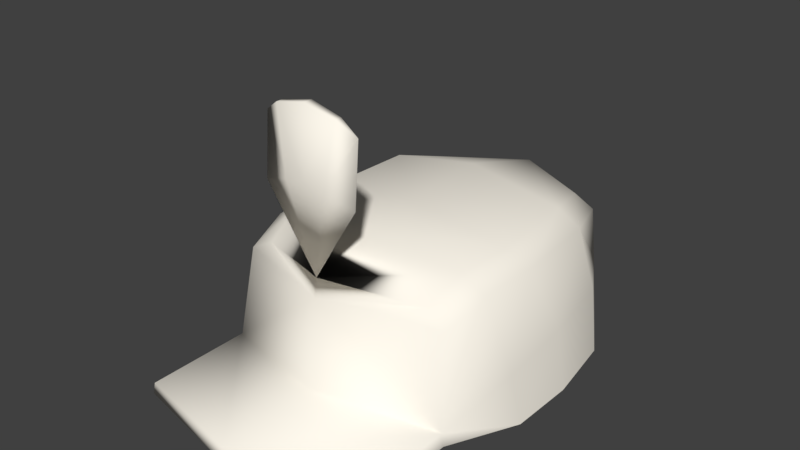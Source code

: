 # Source: Chapeu.blend  (saved by Blender 2.79.0; exported with 4.5.12 LTS)
import bpy
from mathutils import Matrix  # noqa: F401  (used for matrix-valued properties, if any)

bpy.ops.wm.read_factory_settings(use_empty=True)
scene = bpy.context.scene
scene.name = 'Scene'

# ---- collections
col_collection_1 = bpy.data.collections.new('Collection 1'); scene.collection.children.link(col_collection_1)

# ---- materials (node trees are filled in below, after node groups)
mat_male1591_001 = bpy.data.materials.new('male1591.001')
mat_male1591_001.alpha_threshold = 0.0
mat_male1591_001.use_transparent_shadow = False
mat_male1591_001.diffuse_color = (1.0, 0.95, 0.85, 1.0)
mat_male1591_001.specular_color = (0.02745, 0.02745, 0.02745)
mat_male1591_001.roughness = 0.5

# ---- material node trees

# ---- world
world_world = bpy.data.worlds.new('World'); scene.world = world_world
world_world.color = (0.05088, 0.05088, 0.05088)
world_world.use_sun_shadow = False
world_world.sun_shadow_jitter_overblur = 0.0
world_world.cycles.sampling_method = 'MANUAL'

# ---- meshes
me_male1591_002 = bpy.data.meshes.new('male1591.002')
me_male1591_002.from_pydata([(0.694, 16.72, 0.6503), (0.6785, 16.79, 0.6489), (0.5429, 17.47, 0.3449), (0.5728, 17.48, 0.02465), (0.5379, 17.49, -0.5037), (0.5018, 17.37, 0.5587), (0.3929, 17.38, -0.9149), (0.7975, 16.61, 0.1503), (0.8043, 16.61, -0.2366), (0.7359, 16.61, -0.6641), (0.5019, 16.61, -1.017), (0.496, 16.97, -1.006), (0.7799, 16.94, 0.2265), (0.7084, 17.01, -0.6355), (0.7826, 17.0, -0.1866), (0.6785, 16.79, 1.247), (0.694, 16.72, 1.248), (0.6588, 17.4, -0.5274), (0.5015, 17.31, -0.9331), (0.6722, 17.39, 0.327), (0.6345, 17.3, 0.5693), (0.6991, 17.4, -0.009973), (0.2764, 17.87, 0.7718), (0.1178, 17.93, 0.8054), (0.2764, 18.21, 0.7451), (0.1763, 18.28, 0.783), (0.1178, 17.93, 0.746), (0.1763, 18.28, 0.7413), (0.0, 16.61, -1.142), (0.0, 17.54, 0.4046), (0.0, 17.58, 0.0582), (0.0, 17.43, -1.04), (0.0, 16.76, 0.8503), (-0.694, 16.72, 0.6503), (-0.6785, 16.79, 0.6489), (0.0, 17.43, 0.7524), (-0.5429, 17.47, 0.3449), (-0.5728, 17.48, 0.02465), (-0.5379, 17.49, -0.5037), (-0.5018, 17.37, 0.5587), (-0.3929, 17.38, -0.9149), (-0.7975, 16.61, 0.1503), (-0.8043, 16.61, -0.2366), (-0.7359, 16.61, -0.6641), (-0.5019, 16.61, -1.017), (0.0, 17.0, -1.123), (-0.496, 16.97, -1.006), (-0.7799, 16.94, 0.2265), (-0.7084, 17.01, -0.6355), (-0.7826, 17.0, -0.1866), (0.0, 16.83, 0.8325), (0.0, 17.6, -0.4763), (-0.6785, 16.79, 1.247), (-0.694, 16.72, 1.248), (0.0, 16.83, 1.403), (0.0, 16.76, 1.421), (-0.6588, 17.4, -0.5274), (-0.5015, 17.31, -0.9331), (0.0, 17.32, 0.7675), (-0.6722, 17.39, 0.327), (-0.6345, 17.3, 0.5693), (-0.6991, 17.4, -0.009973), (0.0, 17.33, -1.062), (-0.2764, 17.87, 0.7718), (0.0, 17.94, 0.813), (-0.1178, 17.93, 0.8054), (-0.2764, 18.21, 0.7451), (0.0, 18.32, 0.7906), (-0.1763, 18.28, 0.783), (-0.1178, 17.93, 0.746), (-0.1763, 18.28, 0.7413), (0.0, 18.32, 0.7377), (0.0, 17.94, 0.7409)], [(64, 72)], [(1, 20, 58, 50), (14, 12, 7, 8), (13, 14, 8, 9), (11, 13, 9, 10), (11, 18, 17, 13), (4, 3, 21, 17), (2, 19, 21, 3), (35, 5, 2, 29), (32, 0, 16, 55), (7, 12, 1, 0), (2, 5, 20, 19), (45, 11, 10, 28), (31, 6, 18, 62), (3, 30, 29, 2), (4, 51, 30, 3), (31, 51, 4, 6), (55, 16, 15, 54), (0, 1, 15, 16), (1, 50, 54, 15), (21, 19, 12, 14), (19, 20, 1, 12), (58, 20, 5, 35), (17, 18, 6, 4), (17, 21, 14, 13), (62, 18, 11, 45), (22, 23, 35), (35, 23, 64), (23, 22, 24, 25), (64, 23, 25, 67), (24, 27, 25), (26, 27, 24, 22), (22, 35, 26), (67, 25, 27, 71), (27, 26, 72, 71), (26, 35, 72), (34, 50, 58, 60), (49, 42, 41, 47), (48, 43, 42, 49), (46, 44, 43, 48), (46, 48, 56, 57), (38, 56, 61, 37), (36, 37, 61, 59), (35, 29, 36, 39), (32, 55, 53, 33), (41, 33, 34, 47), (36, 59, 60, 39), (45, 28, 44, 46), (31, 62, 57, 40), (37, 36, 29, 30), (38, 37, 30, 51), (31, 40, 38, 51), (55, 54, 52, 53), (33, 53, 52, 34), (34, 52, 54, 50), (61, 49, 47, 59), (59, 47, 34, 60), (58, 35, 39, 60), (56, 38, 40, 57), (56, 48, 49, 61), (62, 45, 46, 57), (63, 35, 65), (35, 64, 65), (65, 68, 66, 63), (64, 67, 68, 65), (66, 68, 70), (69, 63, 66, 70), (63, 69, 35), (67, 71, 70, 68), (70, 71, 72, 69), (69, 72, 35)])
me_male1591_002.polygons.foreach_set('use_smooth', [True] * 70)
_uv = me_male1591_002.uv_layers.new(name='male1591_UV')
_uv.uv.foreach_set('vector', [0.1799, 0.9931, 0.2064, 0.9064, 0.3186, 0.903, 0.3186, 0.9999, 0.09556, 0.2199, 0.07594, 0.2958, 0.0001191, 0.2847, 0.01202, 0.1819, 0.1344, 0.1441, 0.09556, 0.2199, 0.01202, 0.1819, 0.06805, 0.07945, 0.1876, 0.09017, 0.1344, 0.1441, 0.06805, 0.07945, 0.1601, 0.01669, 0.0001191, 0.7021, 0.06027, 0.7078, 0.09573, 0.7672, 0.02483, 0.7816, 0.1166, 0.7542, 0.1684, 0.8226, 0.1458, 0.8344, 0.09573, 0.7672, 0.2035, 0.8606, 0.1834, 0.8736, 0.1458, 0.8344, 0.1684, 0.8226, 0.3186, 0.8836, 0.2252, 0.8917, 0.2035, 0.8606, 0.2892, 0.8209, 0.1426, 0.6096, 0.06835, 0.3904, 0.1413, 0.445, 0.1804, 0.4611, 0.0001191, 0.2847, 0.07594, 0.2958, 0.08185, 0.3818, 0.06835, 0.3904, 0.2035, 0.8606, 0.2252, 0.8917, 0.2064, 0.9064, 0.1834, 0.8736, 0.2755, 0.09274, 0.1876, 0.09017, 0.1601, 0.01669, 0.2988, 0.0001191, 0.09624, 0.6249, 0.07709, 0.6949, 0.06027, 0.7078, 0.07865, 0.6208, 0.1684, 0.8226, 0.2533, 0.7654, 0.2892, 0.8209, 0.2035, 0.8606, 0.1166, 0.7542, 0.1877, 0.6886, 0.2533, 0.7654, 0.1684, 0.8226, 0.09624, 0.6249, 0.1877, 0.6886, 0.1166, 0.7542, 0.07709, 0.6949, 0.1804, 0.4611, 0.1413, 0.445, 0.1443, 0.4409, 0.1817, 0.4559, 0.06835, 0.3904, 0.08185, 0.3818, 0.1443, 0.4409, 0.1413, 0.445, 0.08185, 0.3818, 0.1942, 0.4068, 0.1817, 0.4559, 0.1443, 0.4409, 0.1458, 0.8344, 0.1834, 0.8736, 0.1179, 0.9256, 0.06841, 0.8599, 0.1834, 0.8736, 0.2064, 0.9064, 0.1799, 0.9931, 0.1179, 0.9256, 0.3186, 0.903, 0.2064, 0.9064, 0.2252, 0.8917, 0.3186, 0.8836, 0.09573, 0.7672, 0.06027, 0.7078, 0.07709, 0.6949, 0.1166, 0.7542, 0.09573, 0.7672, 0.1458, 0.8344, 0.06841, 0.8599, 0.02483, 0.7816, 0.07865, 0.6208, 0.06027, 0.7078, 0.0001191, 0.7021, 0.01825, 0.6098, 0.6239, 0.0001191, 0.5653, 0.02739, 0.4599, 0.0001193, 0.4599, 0.0001193, 0.5653, 0.02739, 0.5437, 0.0385, 0.5653, 0.02739, 0.6239, 0.0001191, 0.605, 0.1368, 0.5901, 0.09161, 0.5437, 0.0385, 0.5653, 0.02739, 0.5901, 0.09161, 0.5604, 0.07446, 0.605, 0.1368, 0.5544, 0.1244, 0.5901, 0.09161, 0.4916, 0.1058, 0.5544, 0.1244, 0.605, 0.1368, 0.4693, 0.1639, 0.4693, 0.1639, 0.4599, 0.0001193, 0.4916, 0.1058, 0.5604, 0.07446, 0.5901, 0.09161, 0.5544, 0.1244, 0.5408, 0.09241, 0.5544, 0.1244, 0.4916, 0.1058, 0.5015, 0.08343, 0.5408, 0.09241, 0.4916, 0.1058, 0.4599, 0.0001193, 0.5015, 0.08343, 0.4572, 0.9931, 0.3186, 0.9999, 0.3186, 0.903, 0.4307, 0.9064, 0.3688, 0.2897, 0.4596, 0.2962, 0.4221, 0.3921, 0.3505, 0.3663, 0.3697, 0.2053, 0.4596, 0.1813, 0.4596, 0.2962, 0.3688, 0.2897, 0.3524, 0.1308, 0.4119, 0.08107, 0.4596, 0.1813, 0.3697, 0.2053, 0.6369, 0.7021, 0.6122, 0.7816, 0.5413, 0.7672, 0.5768, 0.7078, 0.5204, 0.7542, 0.5413, 0.7672, 0.4912, 0.8344, 0.4687, 0.8226, 0.4336, 0.8606, 0.4687, 0.8226, 0.4912, 0.8344, 0.4537, 0.8736, 0.3186, 0.8836, 0.3479, 0.821, 0.4336, 0.8606, 0.4119, 0.8917, 0.1426, 0.6096, 0.1804, 0.4611, 0.2224, 0.4657, 0.3123, 0.4526, 0.4221, 0.3921, 0.3123, 0.4526, 0.3045, 0.4386, 0.3505, 0.3663, 0.4336, 0.8606, 0.4537, 0.8736, 0.4307, 0.9064, 0.4119, 0.8917, 0.2755, 0.09274, 0.2988, 0.0001191, 0.4119, 0.08107, 0.3524, 0.1308, 0.5408, 0.6249, 0.5584, 0.6208, 0.5768, 0.7078, 0.56, 0.6949, 0.4687, 0.8226, 0.4336, 0.8606, 0.3479, 0.821, 0.3838, 0.7654, 0.5204, 0.7542, 0.4687, 0.8226, 0.3838, 0.7654, 0.4493, 0.6886, 0.5408, 0.6249, 0.56, 0.6949, 0.5204, 0.7542, 0.4493, 0.6886, 0.1804, 0.4611, 0.1817, 0.4559, 0.2217, 0.4606, 0.2224, 0.4657, 0.3123, 0.4526, 0.2224, 0.4657, 0.2217, 0.4606, 0.3045, 0.4386, 0.3045, 0.4386, 0.2217, 0.4606, 0.1817, 0.4559, 0.1942, 0.4068, 0.4912, 0.8344, 0.5687, 0.8599, 0.5192, 0.9255, 0.4537, 0.8736, 0.4537, 0.8736, 0.5192, 0.9255, 0.4572, 0.9931, 0.4307, 0.9064, 0.3186, 0.903, 0.3186, 0.8836, 0.4119, 0.8917, 0.4307, 0.9064, 0.5413, 0.7672, 0.5204, 0.7542, 0.56, 0.6949, 0.5768, 0.7078, 0.5413, 0.7672, 0.6122, 0.7816, 0.5687, 0.8599, 0.4912, 0.8344, 0.5584, 0.6208, 0.6188, 0.6098, 0.6369, 0.7021, 0.5768, 0.7078, 0.5172, 0.05581, 0.4599, 0.0001193, 0.5305, 0.0472, 0.4599, 0.0001193, 0.5437, 0.0385, 0.5305, 0.0472, 0.5305, 0.0472, 0.5469, 0.06687, 0.5397, 0.06439, 0.5172, 0.05581, 0.5437, 0.0385, 0.5604, 0.07446, 0.5469, 0.06687, 0.5305, 0.0472, 0.5397, 0.06439, 0.5469, 0.06687, 0.5348, 0.07768, 0.5095, 0.06959, 0.5172, 0.05581, 0.5397, 0.06439, 0.5348, 0.07768, 0.5172, 0.05581, 0.5095, 0.06959, 0.4599, 0.0001193, 0.5604, 0.07446, 0.5408, 0.09241, 0.5348, 0.07768, 0.5469, 0.06687, 0.5348, 0.07768, 0.5408, 0.09241, 0.5015, 0.08343, 0.5095, 0.06959, 0.5095, 0.06959, 0.5015, 0.08343, 0.4599, 0.0001193])
me_male1591_002.materials.append(mat_male1591_001)
me_male1591_002.use_remesh_preserve_volume = False
me_male1591_002.use_remesh_preserve_attributes = False
me_male1591_002.use_mirror_vertex_groups = False
me_male1591_002.update()
me_male1591_002.normals_split_custom_set([tuple(v) for v in zip(*[iter([0.8572, 0.365, 0.3632, 0.6652, 0.3931, 0.6348, -3.01e-07, 0.2714, 0.9625, 1.162e-08, 0.8067, 0.5909, 0.9876, 0.1512, -0.04113, 0.9824, 0.08808, 0.1645, 0.9887, 0.06505, 0.1353, 0.996, 0.07984, -0.03892, 0.9565, 0.1189, -0.2665, 0.9876, 0.1512, -0.04113, 0.996, 0.07984, -0.03892, 0.9509, 0.09881, -0.2932, 0.5566, 0.1472, -0.8176, 0.9565, 0.1189, -0.2665, 0.9509, 0.09881, -0.2932, 0.5984, 0.0758, -0.7976, 0.5566, 0.1472, -0.8176, 0.551, 0.4266, -0.7172, 0.794, 0.5282, -0.3009, 0.9565, 0.1189, -0.2665, 0.4156, 0.894, -0.1676, 0.3592, 0.9311, 0.06317, 0.8444, 0.5356, 0.01162, 0.794, 0.5282, -0.3009, 0.3314, 0.9128, 0.2387, 0.8111, 0.5411, 0.222, 0.8444, 0.5356, 0.01162, 0.3592, 0.9311, 0.06317, -3.45e-07, 0.6937, 0.7203, 0.3442, 0.7075, 0.6172, 0.3314, 0.9128, 0.2387, 0.0005958, 0.9725, 0.233, 0.0, -1.0, 0.0, 0.9581, -0.2615, 0.1167, 0.6912, -0.5167, 0.5052, -7.047e-07, -0.5829, 0.8125, 0.9887, 0.06505, 0.1353, 0.9824, 0.08808, 0.1645, 0.8572, 0.365, 0.3632, 0.9581, -0.2615, 0.1167, 0.3314, 0.9128, 0.2387, 0.3442, 0.7075, 0.6172, 0.6652, 0.3931, 0.6348, 0.8111, 0.5411, 0.222, 0.008798, 0.06434, -0.9979, 0.5566, 0.1472, -0.8176, 0.5984, 0.0758, -0.7976, -0.02634, 0.04579, -0.9986, -0.02296, 0.7447, -0.667, 0.2832, 0.7705, -0.571, 0.551, 0.4266, -0.7172, 0.05497, 0.3081, -0.9498, 0.3592, 0.9311, 0.06317, -0.02634, 0.9996, -0.01196, 0.0005958, 0.9725, 0.233, 0.3314, 0.9128, 0.2387, 0.4156, 0.894, -0.1676, 0.03524, 0.973, -0.228, -0.02634, 0.9996, -0.01196, 0.3592, 0.9311, 0.06317, -0.02296, 0.7447, -0.667, 0.03524, 0.973, -0.228, 0.4156, 0.894, -0.1676, 0.2832, 0.7705, -0.571, -7.047e-07, -0.5829, 0.8125, 0.6912, -0.5167, 0.5052, 0.5775, 0.6594, 0.4813, -6.017e-07, 0.7263, 0.6874, 0.9581, -0.2615, 0.1167, 0.8572, 0.365, 0.3632, 0.5775, 0.6594, 0.4813, 0.6912, -0.5167, 0.5052, 0.8572, 0.365, 0.3632, 1.162e-08, 0.8067, 0.5909, -6.017e-07, 0.7263, 0.6874, 0.5775, 0.6594, 0.4813, 0.8444, 0.5356, 0.01162, 0.8111, 0.5411, 0.222, 0.9824, 0.08808, 0.1645, 0.9876, 0.1512, -0.04113, 0.8111, 0.5411, 0.222, 0.6652, 0.3931, 0.6348, 0.8572, 0.365, 0.3632, 0.9824, 0.08808, 0.1645, -3.01e-07, 0.2714, 0.9625, 0.6652, 0.3931, 0.6348, 0.3442, 0.7075, 0.6172, -3.45e-07, 0.6937, 0.7203, 0.794, 0.5282, -0.3009, 0.551, 0.4266, -0.7172, 0.2832, 0.7705, -0.571, 0.4156, 0.894, -0.1676, 0.794, 0.5282, -0.3009, 0.8444, 0.5356, 0.01162, 0.9876, 0.1512, -0.04113, 0.9565, 0.1189, -0.2665, 0.05497, 0.3081, -0.9498, 0.551, 0.4266, -0.7172, 0.5566, 0.1472, -0.8176, 0.008798, 0.06434, -0.9979, 0.9556, -0.2941, -0.01611, 0.1451, -0.03014, 0.989, 2.012e-08, -0.9989, -0.04592, 2.012e-08, -0.9989, -0.04592, 0.1451, -0.03014, 0.989, -1.675e-08, -0.02536, 0.9997, 0.1451, -0.03014, 0.989, 0.9556, -0.2941, -0.01611, 0.9549, 0.2638, -0.136, 0.362, 0.6545, 0.6638, -1.675e-08, -0.02536, 0.9997, 0.1451, -0.03014, 0.989, 0.362, 0.6545, 0.6638, -1.281e-08, 0.7637, 0.6456, 0.9549, 0.2638, -0.136, 0.3289, 0.6593, -0.6761, 0.362, 0.6545, 0.6638, 0.07373, -0.03382, -0.9967, 0.3289, 0.6593, -0.6761, 0.9549, 0.2638, -0.136, 0.9556, -0.2941, -0.01611, 0.9556, -0.2941, -0.01611, 2.012e-08, -0.9989, -0.04592, 0.07373, -0.03382, -0.9967, -1.281e-08, 0.7637, 0.6456, 0.362, 0.6545, 0.6638, 0.3289, 0.6593, -0.6761, 3.007e-08, 0.7483, -0.6634, 0.3289, 0.6593, -0.6761, 0.07373, -0.03382, -0.9967, 1.365e-08, -0.0175, -0.9998, 3.007e-08, 0.7483, -0.6634, 0.07373, -0.03382, -0.9967, 2.012e-08, -0.9989, -0.04592, 1.365e-08, -0.0175, -0.9998, -0.8572, 0.365, 0.3632, 1.162e-08, 0.8067, 0.5909, -3.01e-07, 0.2714, 0.9625, -0.6652, 0.3931, 0.6348, -0.9892, 0.1257, -0.07481, -0.9898, 0.0798, -0.118, -0.9972, 0.05604, 0.0503, -0.9812, 0.1474, 0.1243, -0.9448, 0.0675, -0.3206, -0.9054, 0.0989, -0.4128, -0.9898, 0.0798, -0.118, -0.9892, 0.1257, -0.07481, -0.5574, 0.1484, -0.8169, -0.5692, 0.07582, -0.8187, -0.9054, 0.0989, -0.4128, -0.9448, 0.0675, -0.3206, -0.5574, 0.1484, -0.8169, -0.9448, 0.0675, -0.3206, -0.8095, 0.5121, -0.2872, -0.563, 0.4622, -0.6852, -0.3858, 0.9145, -0.1221, -0.8095, 0.5121, -0.2872, -0.8364, 0.5473, 0.03083, -0.3648, 0.9286, 0.06774, -0.3378, 0.9085, 0.246, -0.3648, 0.9286, 0.06774, -0.8364, 0.5473, 0.03083, -0.801, 0.5496, 0.2373, -3.45e-07, 0.6937, 0.7203, 0.0005958, 0.9725, 0.233, -0.3378, 0.9085, 0.246, -0.3442, 0.7075, 0.6172, 0.0, -1.0, 0.0, -7.047e-07, -0.5829, 0.8125, -0.6912, -0.5167, 0.5052, -0.9581, -0.2615, 0.1167, -0.9972, 0.05604, 0.0503, -0.9581, -0.2615, 0.1167, -0.8572, 0.365, 0.3632, -0.9812, 0.1474, 0.1243, -0.3378, 0.9085, 0.246, -0.801, 0.5496, 0.2373, -0.6652, 0.3931, 0.6348, -0.3442, 0.7075, 0.6172, 0.008798, 0.06434, -0.9979, -0.02634, 0.04579, -0.9986, -0.5692, 0.07582, -0.8187, -0.5574, 0.1484, -0.8169, -0.02296, 0.7447, -0.667, 0.05497, 0.3081, -0.9498, -0.563, 0.4622, -0.6852, -0.3654, 0.7407, -0.5638, -0.3648, 0.9286, 0.06774, -0.3378, 0.9085, 0.246, 0.0005958, 0.9725, 0.233, -0.02634, 0.9996, -0.01196, -0.3858, 0.9145, -0.1221, -0.3648, 0.9286, 0.06774, -0.02634, 0.9996, -0.01196, 0.03524, 0.973, -0.228, -0.02296, 0.7447, -0.667, -0.3654, 0.7407, -0.5638, -0.3858, 0.9145, -0.1221, 0.03524, 0.973, -0.228, -7.047e-07, -0.5829, 0.8125, -6.017e-07, 0.7263, 0.6874, -0.5775, 0.6594, 0.4813, -0.6912, -0.5167, 0.5052, -0.9581, -0.2615, 0.1167, -0.6912, -0.5167, 0.5052, -0.5775, 0.6594, 0.4813, -0.8572, 0.365, 0.3632, -0.8572, 0.365, 0.3632, -0.5775, 0.6594, 0.4813, -6.017e-07, 0.7263, 0.6874, 1.162e-08, 0.8067, 0.5909, -0.8364, 0.5473, 0.03083, -0.9892, 0.1257, -0.07481, -0.9812, 0.1474, 0.1243, -0.801, 0.5496, 0.2373, -0.801, 0.5496, 0.2373, -0.9812, 0.1474, 0.1243, -0.8572, 0.365, 0.3632, -0.6652, 0.3931, 0.6348, -3.01e-07, 0.2714, 0.9625, -3.45e-07, 0.6937, 0.7203, -0.3442, 0.7075, 0.6172, -0.6652, 0.3931, 0.6348, -0.8095, 0.5121, -0.2872, -0.3858, 0.9145, -0.1221, -0.3654, 0.7407, -0.5638, -0.563, 0.4622, -0.6852, -0.8095, 0.5121, -0.2872, -0.9448, 0.0675, -0.3206, -0.9892, 0.1257, -0.07481, -0.8364, 0.5473, 0.03083, 0.05497, 0.3081, -0.9498, 0.008798, 0.06434, -0.9979, -0.5574, 0.1484, -0.8169, -0.563, 0.4622, -0.6852, -0.9556, -0.2941, -0.01611, 2.012e-08, -0.9989, -0.04592, -0.1451, -0.03014, 0.989, 2.012e-08, -0.9989, -0.04592, -1.675e-08, -0.02536, 0.9997, -0.1451, -0.03014, 0.989, -0.1451, -0.03014, 0.989, -0.362, 0.6545, 0.6638, -0.9549, 0.2638, -0.136, -0.9556, -0.2941, -0.01611, -1.675e-08, -0.02536, 0.9997, -1.281e-08, 0.7637, 0.6456, -0.362, 0.6545, 0.6638, -0.1451, -0.03014, 0.989, -0.9549, 0.2638, -0.136, -0.362, 0.6545, 0.6638, -0.3289, 0.6593, -0.6761, -0.07373, -0.03382, -0.9967, -0.9556, -0.2941, -0.01611, -0.9549, 0.2638, -0.136, -0.3289, 0.6593, -0.6761, -0.9556, -0.2941, -0.01611, -0.07373, -0.03382, -0.9967, 2.012e-08, -0.9989, -0.04592, -1.281e-08, 0.7637, 0.6456, 3.007e-08, 0.7483, -0.6634, -0.3289, 0.6593, -0.6761, -0.362, 0.6545, 0.6638, -0.3289, 0.6593, -0.6761, 3.007e-08, 0.7483, -0.6634, 1.365e-08, -0.0175, -0.9998, -0.07373, -0.03382, -0.9967, -0.07373, -0.03382, -0.9967, 1.365e-08, -0.0175, -0.9998, 2.012e-08, -0.9989, -0.04592])] * 3)])

# ---- objects
ob_chapeu = bpy.data.objects.new('Chapeu', me_male1591_002)

# ---- transforms, parenting, visibility, modifiers, constraints
ob_chapeu.location = (0.000247, 0.0, 0.0)
ob_chapeu.rotation_euler = (1.571, -0.0, 0.0)
ob_chapeu.scale = (0.1, 0.1, 0.1)
ob_chapeu.color = (0.8, 0.8, 0.8, 1.0)
ob_chapeu.lineart.crease_threshold = 0.0

# ---- collection membership
col_collection_1.objects.link(ob_chapeu)

# ---- scene / render settings (as saved in the file)
scene.frame_start = 1; scene.frame_end = 250; scene.frame_set(1)
scene.render.engine = 'BLENDER_EEVEE_NEXT'
scene.render.resolution_percentage = 50
scene.render.dither_intensity = 0.0
scene.cycles.use_denoising = False
scene.cycles.samples = 128
scene.cycles.sampling_pattern = 'TABULATED_SOBOL'
scene.cycles.use_adaptive_sampling = False
scene.cycles.use_light_tree = False
scene.cycles.blur_glossy = 0.0
scene.cycles.sample_clamp_indirect = 0.0
scene.view_settings.view_transform = 'Standard'
bpy.context.view_layer.update()

# ---- added for rendering (the .blend has no active camera and no usable light): camera, sun
cam_auto = bpy.data.cameras.new('AutoCamera')
cam_auto.lens = 50.0
cam_auto.sensor_width = 36.0
cam_auto.clip_end = 1000.0
ob_auto_camera = bpy.data.objects.new('AutoCamera', cam_auto)
scene.collection.objects.link(ob_auto_camera)
ob_auto_camera.location = (0.322085, -0.400181, 2.00408)
ob_auto_camera.rotation_euler = (1.09748, -7.21219e-08, 0.694738)
scene.camera = ob_auto_camera
light_auto_sun = bpy.data.lights.new('AutoSun', 'SUN')
light_auto_sun.energy = 3.0
light_auto_sun.angle = 0.0523599
ob_auto_sun = bpy.data.objects.new('AutoSun', light_auto_sun)
scene.collection.objects.link(ob_auto_sun)
ob_auto_sun.rotation_euler = (0.872665, 0.174533, 0.523599)
bpy.context.view_layer.update()
